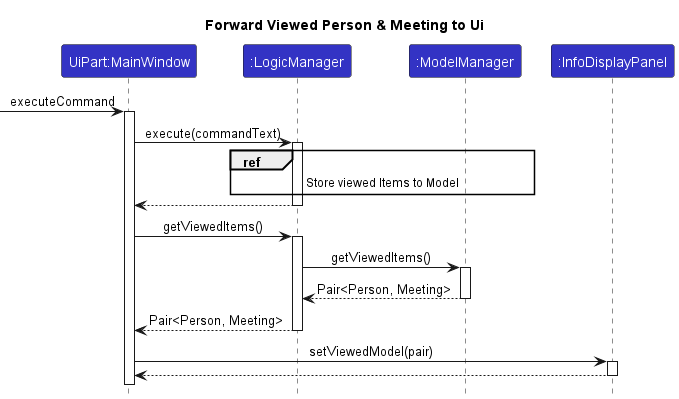

The diagram above was rendered by PlantUML. Its source (embedded in the PNG):
@startuml
!include ../style.puml
skinparam ArrowFontStyle plain

title Forward Viewed Person & Meeting to Ui

Participant "UiPart:MainWindow" as window LOGIC_COLOR
Participant ":LogicManager" as logic LOGIC_COLOR
Participant ":ModelManager" as model LOGIC_COLOR
Participant ":InfoDisplayPanel" as info LOGIC_COLOR

[-> window : executeCommand
activate window
window -> logic ++: execute(commandText)
ref over logic, model : Store viewed Items to Model
logic --> window --:
window -> logic ++: getViewedItems()
logic -> model ++: getViewedItems()
model --> logic --: Pair<Person, Meeting>
logic --> window --: Pair<Person, Meeting>
window -> info ++: setViewedModel(pair)
info --> window --:

@enduml